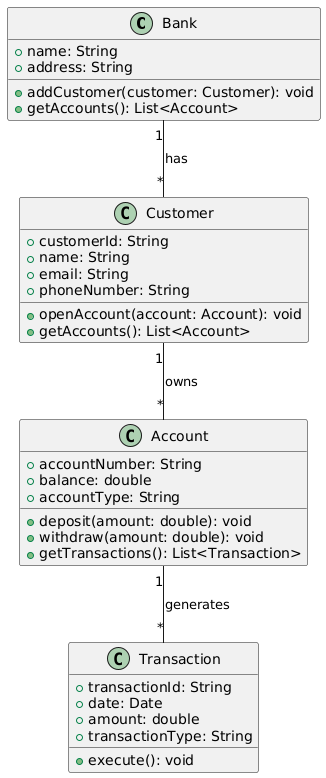

The diagram above was rendered by PlantUML. Its source (embedded in the PNG):
@startuml
class Bank {
    +name: String
    +address: String
    +addCustomer(customer: Customer): void
    +getAccounts(): List<Account>
}

class Customer {
    +customerId: String
    +name: String
    +email: String
    +phoneNumber: String
    +openAccount(account: Account): void
    +getAccounts(): List<Account>
}

class Account {
    +accountNumber: String
    +balance: double
    +accountType: String
    +deposit(amount: double): void
    +withdraw(amount: double): void
    +getTransactions(): List<Transaction>
}

class Transaction {
    +transactionId: String
    +date: Date
    +amount: double
    +transactionType: String
    +execute(): void
}

Bank "1" -- "*" Customer : has
Customer "1" -- "*" Account : owns
Account "1" -- "*" Transaction : generates
@enduml